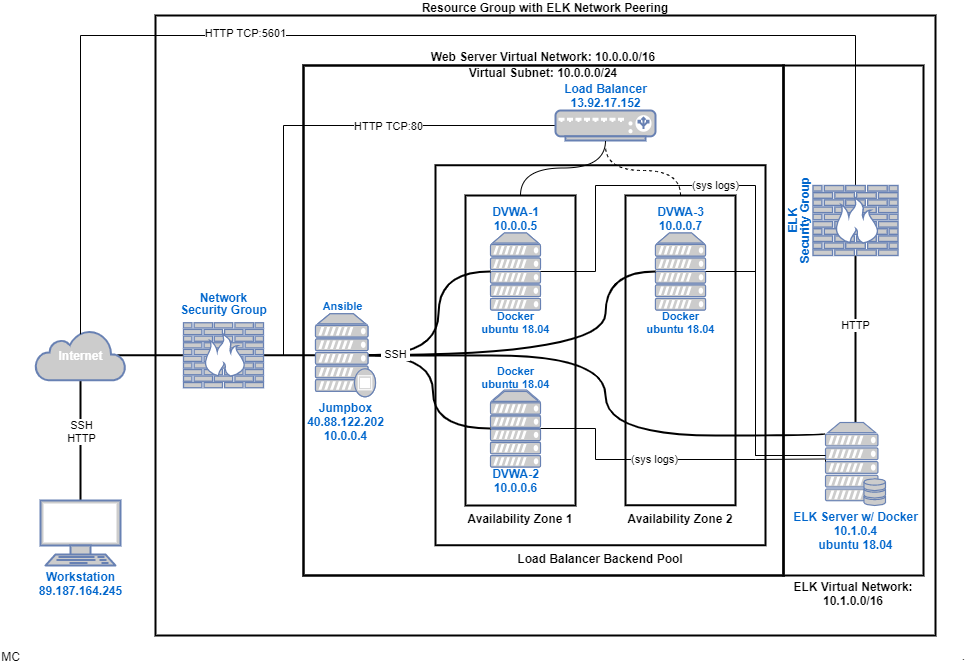

The diagram above was exported from draw.io. Its source (the exported page's mxGraphModel, read from the mxfile embedded in the PNG):
<mxGraphModel dx="1422" dy="762" grid="1" gridSize="10" guides="1" tooltips="1" connect="1" arrows="1" fold="1" page="1" pageScale="1" pageWidth="980" pageHeight="690" math="0" shadow="0">
  <root>
    <mxCell id="0" />
    <mxCell id="1" parent="0" />
    <mxCell id="bydnWLAAEBIZI0JUdbi9-74" value="&lt;span style=&quot;line-height: 100%&quot;&gt;Virtual Subnet: 10.0.0.0/24&lt;br&gt;&lt;/span&gt;" style="rounded=0;whiteSpace=wrap;html=1;strokeWidth=2;verticalAlign=bottom;perimeterSpacing=0;fillColor=none;labelPosition=center;verticalLabelPosition=top;align=center;spacingTop=0;spacingLeft=0;spacing=0;fontStyle=1;spacingBottom=-15;labelBorderColor=none;" parent="1" vertex="1">
      <mxGeometry x="310" y="80" width="480" height="510" as="geometry" />
    </mxCell>
    <mxCell id="bydnWLAAEBIZI0JUdbi9-75" value="&lt;span style=&quot;line-height: 100%&quot;&gt;Resource Group with ELK Network Peering&lt;br&gt;&lt;/span&gt;" style="rounded=0;whiteSpace=wrap;html=1;strokeWidth=2;verticalAlign=bottom;perimeterSpacing=0;fillColor=none;labelPosition=center;verticalLabelPosition=top;align=center;spacingTop=0;spacingLeft=0;spacing=0;fontStyle=1;spacingBottom=0;" parent="1" vertex="1">
      <mxGeometry x="162" y="30" width="780" height="620" as="geometry" />
    </mxCell>
    <mxCell id="bydnWLAAEBIZI0JUdbi9-73" value="&lt;span style=&quot;line-height: 100%&quot;&gt;Web Server Virtual Network: 10.0.0.0/16&lt;br&gt;&lt;br&gt;&lt;/span&gt;" style="rounded=0;whiteSpace=wrap;html=1;strokeWidth=2;verticalAlign=bottom;perimeterSpacing=0;fillColor=none;labelPosition=center;verticalLabelPosition=top;align=center;spacingTop=0;spacingLeft=0;spacing=0;fontStyle=1;spacingBottom=-13;" parent="1" vertex="1">
      <mxGeometry x="310" y="80" width="480" height="510" as="geometry" />
    </mxCell>
    <mxCell id="bydnWLAAEBIZI0JUdbi9-72" value="&lt;b&gt;Load Balancer Backend Pool&lt;/b&gt;" style="rounded=0;whiteSpace=wrap;html=1;strokeWidth=2;verticalAlign=top;perimeterSpacing=0;fillColor=none;labelPosition=center;verticalLabelPosition=bottom;align=center;" parent="1" vertex="1">
      <mxGeometry x="442" y="179.75" width="330" height="380" as="geometry" />
    </mxCell>
    <object label="&lt;b style=&quot;font-size: 11px&quot;&gt;Docker&lt;br&gt;ubuntu 18.04&lt;br&gt;&lt;/b&gt;" id="PNlsOyhw8J9LoRk4CgsD-57">
      <mxCell style="fontColor=#0066CC;verticalAlign=top;verticalLabelPosition=bottom;labelPosition=center;align=center;html=1;outlineConnect=0;fillColor=#CCCCCC;strokeColor=#6881B3;gradientColor=none;gradientDirection=north;strokeWidth=2;shape=mxgraph.networks.server;spacingTop=-5;spacing=0;noLabel=0;metaEdit=0;fontSize=11;" parent="1" vertex="1">
        <mxGeometry x="662" y="247.5" width="50" height="77" as="geometry" />
      </mxCell>
    </object>
    <mxCell id="a1D1RMC5XEx75TYpGbc3-1" value="&lt;span style=&quot;line-height: 100%&quot;&gt;ELK Virtual Network: 10.1.0.0/16&lt;br&gt;&lt;br&gt;&lt;/span&gt;" style="rounded=0;whiteSpace=wrap;html=1;strokeWidth=2;verticalAlign=top;perimeterSpacing=0;fillColor=none;labelPosition=center;verticalLabelPosition=bottom;align=center;spacingTop=0;spacingLeft=0;spacing=0;fontStyle=1;spacingBottom=-13;" parent="1" vertex="1">
      <mxGeometry x="790" y="80" width="140" height="510" as="geometry" />
    </mxCell>
    <mxCell id="bydnWLAAEBIZI0JUdbi9-25" value="&lt;b style=&quot;line-height: 100%&quot;&gt;DVWA-2&lt;br&gt;10.0.0.6&lt;/b&gt;" style="fontColor=#0066CC;verticalAlign=top;verticalLabelPosition=bottom;labelPosition=center;align=center;html=1;outlineConnect=0;fillColor=#CCCCCC;strokeColor=#6881B3;gradientColor=none;gradientDirection=north;strokeWidth=2;shape=mxgraph.networks.server;spacingTop=-5;spacing=0;flipH=0;flipV=0;spacingBottom=0;horizontal=1;" parent="1" vertex="1">
      <mxGeometry x="497" y="404.5" width="50" height="77" as="geometry" />
    </mxCell>
    <mxCell id="PNlsOyhw8J9LoRk4CgsD-6" value="&lt;b&gt;Availability Zone 2&lt;/b&gt;" style="rounded=0;whiteSpace=wrap;html=1;strokeWidth=2;verticalAlign=top;perimeterSpacing=0;fillColor=none;labelPosition=center;verticalLabelPosition=bottom;align=center;" parent="1" vertex="1">
      <mxGeometry x="632" y="210" width="110" height="309.75" as="geometry" />
    </mxCell>
    <mxCell id="bydnWLAAEBIZI0JUdbi9-26" value="&lt;div&gt;&lt;b&gt;DVWA-3&lt;/b&gt;&lt;/div&gt;&lt;div&gt;&lt;b&gt;10.0.0.7&lt;/b&gt;&lt;/div&gt;" style="fontColor=#0066CC;verticalAlign=bottom;verticalLabelPosition=top;labelPosition=center;align=center;html=1;outlineConnect=0;fillColor=#CCCCCC;strokeColor=#6881B3;gradientColor=none;gradientDirection=north;strokeWidth=2;shape=mxgraph.networks.server;spacingTop=0;spacing=0;" parent="1" vertex="1">
      <mxGeometry x="662" y="247.5" width="50" height="77" as="geometry" />
    </mxCell>
    <mxCell id="PNlsOyhw8J9LoRk4CgsD-5" value="&lt;b&gt;Availability Zone 1&lt;/b&gt;" style="rounded=0;whiteSpace=wrap;html=1;strokeWidth=2;verticalAlign=top;perimeterSpacing=0;fillColor=none;labelPosition=center;verticalLabelPosition=bottom;align=center;" parent="1" vertex="1">
      <mxGeometry x="472" y="210" width="110" height="310" as="geometry" />
    </mxCell>
    <object label="&lt;b style=&quot;line-height: 100%&quot;&gt;DVWA-1&lt;br&gt;10.0.0.5&lt;/b&gt;" id="bydnWLAAEBIZI0JUdbi9-24">
      <mxCell style="fontColor=#0066CC;verticalAlign=bottom;verticalLabelPosition=top;labelPosition=center;align=center;html=1;outlineConnect=0;fillColor=#CCCCCC;strokeColor=#6881B3;gradientColor=none;gradientDirection=north;strokeWidth=2;shape=mxgraph.networks.server;spacingTop=0;spacing=0;noLabel=0;metaEdit=0;" parent="1" vertex="1">
        <mxGeometry x="497" y="247.5" width="50" height="77" as="geometry" />
      </mxCell>
    </object>
    <object label="&lt;b style=&quot;font-size: 11px&quot;&gt;Docker&lt;br&gt;ubuntu 18.04&lt;br&gt;&lt;/b&gt;" id="PNlsOyhw8J9LoRk4CgsD-56">
      <mxCell style="fontColor=#0066CC;verticalAlign=top;verticalLabelPosition=bottom;labelPosition=center;align=center;html=1;outlineConnect=0;fillColor=#CCCCCC;strokeColor=#6881B3;gradientColor=none;gradientDirection=north;strokeWidth=2;shape=mxgraph.networks.server;spacingTop=-5;spacing=0;noLabel=0;metaEdit=0;fontSize=11;" parent="1" vertex="1">
        <mxGeometry x="497" y="247.5" width="50" height="77" as="geometry" />
      </mxCell>
    </object>
    <object label="&lt;b style=&quot;font-size: 11px&quot;&gt;Docker&lt;br&gt;ubuntu 18.04&lt;br&gt;&lt;/b&gt;" id="PNlsOyhw8J9LoRk4CgsD-58">
      <mxCell style="fontColor=#0066CC;verticalAlign=bottom;verticalLabelPosition=top;labelPosition=center;align=center;html=1;outlineConnect=0;fillColor=#CCCCCC;strokeColor=#6881B3;gradientColor=none;gradientDirection=north;strokeWidth=2;shape=mxgraph.networks.server;spacingTop=0;spacing=0;noLabel=0;metaEdit=0;fontSize=11;" parent="1" vertex="1">
        <mxGeometry x="497" y="406" width="50" height="75.5" as="geometry" />
      </mxCell>
    </object>
    <mxCell id="PNlsOyhw8J9LoRk4CgsD-32" value="" style="edgeStyle=orthogonalEdgeStyle;rounded=0;orthogonalLoop=1;jettySize=auto;html=1;endArrow=none;endFill=0;strokeWidth=2;" parent="1" source="bydnWLAAEBIZI0JUdbi9-72" target="bydnWLAAEBIZI0JUdbi9-44" edge="1">
      <mxGeometry relative="1" as="geometry" />
    </mxCell>
    <mxCell id="bydnWLAAEBIZI0JUdbi9-62" style="orthogonalLoop=1;jettySize=auto;html=1;exitX=0.5;exitY=0;exitDx=0;exitDy=0;exitPerimeter=0;entryX=0.5;entryY=1;entryDx=0;entryDy=0;entryPerimeter=0;strokeColor=#000000;strokeWidth=2;endArrow=none;endFill=0;fontStyle=1" parent="1" source="bydnWLAAEBIZI0JUdbi9-13" target="bydnWLAAEBIZI0JUdbi9-14" edge="1">
      <mxGeometry relative="1" as="geometry" />
    </mxCell>
    <mxCell id="bydnWLAAEBIZI0JUdbi9-65" value="SSH&lt;br&gt;HTTP" style="edgeLabel;html=1;align=center;verticalAlign=middle;resizable=0;points=[];" parent="bydnWLAAEBIZI0JUdbi9-62" vertex="1" connectable="0">
      <mxGeometry x="0.1704" relative="1" as="geometry">
        <mxPoint as="offset" />
      </mxGeometry>
    </mxCell>
    <mxCell id="bydnWLAAEBIZI0JUdbi9-13" value="&lt;b&gt;Workstation&lt;/b&gt;&lt;br&gt;&lt;b&gt;89.187.164.245&lt;/b&gt;" style="fontColor=#0066CC;verticalAlign=top;verticalLabelPosition=bottom;labelPosition=center;align=center;html=1;outlineConnect=0;fillColor=#CCCCCC;strokeColor=#6881B3;gradientColor=none;gradientDirection=north;strokeWidth=2;shape=mxgraph.networks.terminal;spacing=0;" parent="1" vertex="1">
      <mxGeometry x="47" y="515" width="80" height="65" as="geometry" />
    </mxCell>
    <mxCell id="PNlsOyhw8J9LoRk4CgsD-39" value="" style="edgeStyle=none;rounded=0;orthogonalLoop=1;jettySize=auto;html=1;exitX=0.91;exitY=0.5;exitDx=0;exitDy=0;exitPerimeter=0;entryX=0;entryY=0.5;entryDx=0;entryDy=0;entryPerimeter=0;endArrow=none;endFill=0;strokeWidth=2;" parent="1" source="bydnWLAAEBIZI0JUdbi9-14" target="bydnWLAAEBIZI0JUdbi9-22" edge="1">
      <mxGeometry relative="1" as="geometry">
        <Array as="points" />
      </mxGeometry>
    </mxCell>
    <mxCell id="bydnWLAAEBIZI0JUdbi9-14" value="&lt;b&gt;&lt;font color=&quot;#ffffff&quot;&gt;Internet&lt;/font&gt;&lt;/b&gt;" style="html=1;outlineConnect=0;fillColor=#CCCCCC;strokeColor=#6881B3;gradientColor=none;gradientDirection=north;strokeWidth=2;shape=mxgraph.networks.cloud;fontColor=#0066CC;" parent="1" vertex="1">
      <mxGeometry x="42" y="344.75" width="90" height="50" as="geometry" />
    </mxCell>
    <mxCell id="PNlsOyhw8J9LoRk4CgsD-40" style="edgeStyle=none;rounded=0;orthogonalLoop=1;jettySize=auto;html=1;exitX=1;exitY=0.5;exitDx=0;exitDy=0;exitPerimeter=0;endArrow=none;endFill=0;strokeWidth=2;" parent="1" source="bydnWLAAEBIZI0JUdbi9-22" target="bydnWLAAEBIZI0JUdbi9-44" edge="1">
      <mxGeometry relative="1" as="geometry" />
    </mxCell>
    <mxCell id="bydnWLAAEBIZI0JUdbi9-22" value="&lt;p style=&quot;line-height: 0%&quot;&gt;&lt;b&gt;Network&lt;/b&gt;&lt;/p&gt;&lt;p style=&quot;line-height: 0%&quot;&gt;&lt;b&gt;Security Group&lt;/b&gt;&lt;/p&gt;" style="fontColor=#0066CC;verticalAlign=bottom;verticalLabelPosition=top;labelPosition=center;align=center;html=1;outlineConnect=0;fillColor=#CCCCCC;strokeColor=#6881B3;gradientColor=none;gradientDirection=north;strokeWidth=2;shape=mxgraph.networks.firewall;flipH=0;flipV=0;direction=east;spacing=0;" parent="1" vertex="1">
      <mxGeometry x="190" y="337.25" width="80" height="65" as="geometry" />
    </mxCell>
    <mxCell id="PNlsOyhw8J9LoRk4CgsD-27" value="" style="edgeStyle=orthogonalEdgeStyle;curved=1;rounded=0;orthogonalLoop=1;jettySize=auto;html=1;exitX=0;exitY=0.5;exitDx=0;exitDy=0;exitPerimeter=0;entryX=0.88;entryY=0.5;entryDx=0;entryDy=0;entryPerimeter=0;endArrow=none;endFill=0;strokeWidth=2;" parent="1" source="bydnWLAAEBIZI0JUdbi9-25" target="bydnWLAAEBIZI0JUdbi9-44" edge="1">
      <mxGeometry relative="1" as="geometry" />
    </mxCell>
    <mxCell id="PNlsOyhw8J9LoRk4CgsD-30" value="(sys logs)" style="edgeStyle=orthogonalEdgeStyle;rounded=0;orthogonalLoop=1;jettySize=auto;html=1;exitX=1;exitY=0.5;exitDx=0;exitDy=0;exitPerimeter=0;endArrow=none;endFill=0;entryX=0;entryY=0.5;entryDx=0;entryDy=0;entryPerimeter=0;" parent="1" edge="1">
      <mxGeometry x="-0.0808" relative="1" as="geometry">
        <mxPoint x="832" y="473.5" as="targetPoint" />
        <mxPoint x="547" y="443" as="sourcePoint" />
        <Array as="points">
          <mxPoint x="602" y="443" />
          <mxPoint x="602" y="474" />
          <mxPoint x="762" y="474" />
        </Array>
        <mxPoint as="offset" />
      </mxGeometry>
    </mxCell>
    <mxCell id="PNlsOyhw8J9LoRk4CgsD-28" style="edgeStyle=orthogonalEdgeStyle;curved=1;rounded=0;orthogonalLoop=1;jettySize=auto;html=1;exitX=0;exitY=0.5;exitDx=0;exitDy=0;exitPerimeter=0;entryX=0.88;entryY=0.5;entryDx=0;entryDy=0;entryPerimeter=0;endArrow=none;endFill=0;strokeWidth=2;" parent="1" source="bydnWLAAEBIZI0JUdbi9-26" target="bydnWLAAEBIZI0JUdbi9-44" edge="1">
      <mxGeometry relative="1" as="geometry">
        <Array as="points">
          <mxPoint x="612" y="286" />
          <mxPoint x="612" y="370" />
        </Array>
      </mxGeometry>
    </mxCell>
    <mxCell id="PNlsOyhw8J9LoRk4CgsD-31" style="edgeStyle=orthogonalEdgeStyle;rounded=0;orthogonalLoop=1;jettySize=auto;html=1;entryX=0;entryY=0.5;entryDx=0;entryDy=0;entryPerimeter=0;endArrow=none;endFill=0;exitX=1;exitY=0.5;exitDx=0;exitDy=0;exitPerimeter=0;" parent="1" source="bydnWLAAEBIZI0JUdbi9-26" target="PNlsOyhw8J9LoRk4CgsD-2" edge="1">
      <mxGeometry relative="1" as="geometry">
        <mxPoint x="712" y="325" as="sourcePoint" />
        <Array as="points">
          <mxPoint x="762" y="286" />
          <mxPoint x="762" y="470" />
          <mxPoint x="832" y="470" />
        </Array>
      </mxGeometry>
    </mxCell>
    <mxCell id="PNlsOyhw8J9LoRk4CgsD-9" style="edgeStyle=orthogonalEdgeStyle;rounded=0;orthogonalLoop=1;jettySize=auto;html=1;exitX=0;exitY=0.5;exitDx=0;exitDy=0;exitPerimeter=0;endArrow=none;endFill=0;fontStyle=1;strokeWidth=1;" parent="1" source="bydnWLAAEBIZI0JUdbi9-27" edge="1">
      <mxGeometry relative="1" as="geometry">
        <mxPoint x="290" y="370" as="targetPoint" />
        <Array as="points">
          <mxPoint x="290" y="140" />
        </Array>
      </mxGeometry>
    </mxCell>
    <mxCell id="PNlsOyhw8J9LoRk4CgsD-11" value="HTTP TCP:80" style="edgeLabel;html=1;align=center;verticalAlign=middle;resizable=0;points=[];" parent="PNlsOyhw8J9LoRk4CgsD-9" vertex="1" connectable="0">
      <mxGeometry x="-0.2367" y="-2" relative="1" as="geometry">
        <mxPoint x="24" y="2" as="offset" />
      </mxGeometry>
    </mxCell>
    <mxCell id="bydnWLAAEBIZI0JUdbi9-27" value="&lt;b style=&quot;line-height: 100%&quot;&gt;Load Balancer&lt;br&gt;13.92.17.152&lt;/b&gt;" style="fontColor=#0066CC;verticalAlign=bottom;verticalLabelPosition=top;labelPosition=center;align=center;html=1;outlineConnect=0;fillColor=#CCCCCC;strokeColor=#6881B3;gradientColor=none;gradientDirection=north;strokeWidth=2;shape=mxgraph.networks.load_balancer;spacing=0;" parent="1" vertex="1">
      <mxGeometry x="562" y="125" width="100" height="30" as="geometry" />
    </mxCell>
    <mxCell id="PNlsOyhw8J9LoRk4CgsD-26" style="edgeStyle=orthogonalEdgeStyle;curved=1;rounded=0;orthogonalLoop=1;jettySize=auto;html=1;exitX=0.88;exitY=0.5;exitDx=0;exitDy=0;exitPerimeter=0;entryX=0;entryY=0.5;entryDx=0;entryDy=0;entryPerimeter=0;endArrow=none;endFill=0;strokeWidth=2;" parent="1" source="bydnWLAAEBIZI0JUdbi9-44" target="bydnWLAAEBIZI0JUdbi9-24" edge="1">
      <mxGeometry relative="1" as="geometry">
        <Array as="points">
          <mxPoint x="445" y="369" />
          <mxPoint x="445" y="286" />
        </Array>
      </mxGeometry>
    </mxCell>
    <mxCell id="PNlsOyhw8J9LoRk4CgsD-36" style="edgeStyle=orthogonalEdgeStyle;curved=1;rounded=0;orthogonalLoop=1;jettySize=auto;html=1;exitX=0.88;exitY=0.5;exitDx=0;exitDy=0;exitPerimeter=0;endArrow=none;endFill=0;strokeWidth=2;entryX=0;entryY=0.14;entryDx=0;entryDy=0;entryPerimeter=0;" parent="1" source="bydnWLAAEBIZI0JUdbi9-44" target="PNlsOyhw8J9LoRk4CgsD-2" edge="1">
      <mxGeometry relative="1" as="geometry">
        <Array as="points">
          <mxPoint x="385" y="370" />
          <mxPoint x="612" y="370" />
          <mxPoint x="612" y="450" />
          <mxPoint x="832" y="450" />
        </Array>
      </mxGeometry>
    </mxCell>
    <mxCell id="bydnWLAAEBIZI0JUdbi9-44" value="&lt;b style=&quot;line-height: 100%&quot;&gt;Jumpbox&lt;br&gt;40.88.122.202&lt;br&gt;10.0.0.4&lt;/b&gt;" style="fontColor=#0066CC;verticalAlign=top;verticalLabelPosition=bottom;labelPosition=center;align=center;html=1;outlineConnect=0;fillColor=#CCCCCC;strokeColor=#6881B3;gradientColor=none;gradientDirection=north;strokeWidth=2;shape=mxgraph.networks.proxy_server;spacingTop=0;spacing=0;" parent="1" vertex="1">
      <mxGeometry x="322" y="328.25" width="60" height="83" as="geometry" />
    </mxCell>
    <mxCell id="bydnWLAAEBIZI0JUdbi9-76" style="edgeStyle=none;rounded=0;orthogonalLoop=1;jettySize=auto;html=1;exitX=0.75;exitY=0;exitDx=0;exitDy=0;endArrow=none;endFill=0;" parent="1" source="bydnWLAAEBIZI0JUdbi9-73" target="bydnWLAAEBIZI0JUdbi9-73" edge="1">
      <mxGeometry relative="1" as="geometry" />
    </mxCell>
    <mxCell id="bydnWLAAEBIZI0JUdbi9-78" value="" style="shape=image;html=1;verticalAlign=top;verticalLabelPosition=bottom;labelBackgroundColor=#ffffff;imageAspect=0;aspect=fixed;image=https://cdn3.iconfinder.com/data/icons/emoji-1-4/64/_zombie_head_emoji-128.png;strokeWidth=1;fillColor=none;" parent="1" vertex="1">
      <mxGeometry height="50" as="geometry" />
    </mxCell>
    <mxCell id="PNlsOyhw8J9LoRk4CgsD-33" style="edgeStyle=orthogonalEdgeStyle;rounded=0;orthogonalLoop=1;jettySize=auto;html=1;exitX=0.5;exitY=0;exitDx=0;exitDy=0;exitPerimeter=0;entryX=0.5;entryY=0.08;entryDx=0;entryDy=0;entryPerimeter=0;endArrow=none;endFill=0;strokeWidth=1;" parent="1" source="PNlsOyhw8J9LoRk4CgsD-1" target="bydnWLAAEBIZI0JUdbi9-14" edge="1">
      <mxGeometry relative="1" as="geometry">
        <Array as="points">
          <mxPoint x="862" y="50" />
          <mxPoint x="87" y="50" />
        </Array>
      </mxGeometry>
    </mxCell>
    <mxCell id="PNlsOyhw8J9LoRk4CgsD-34" value="HTTP TCP:5601" style="edgeLabel;html=1;align=center;verticalAlign=middle;resizable=0;points=[];" parent="PNlsOyhw8J9LoRk4CgsD-33" vertex="1" connectable="0">
      <mxGeometry x="-0.1527" y="-3" relative="1" as="geometry">
        <mxPoint x="-243" as="offset" />
      </mxGeometry>
    </mxCell>
    <mxCell id="PNlsOyhw8J9LoRk4CgsD-41" style="edgeStyle=none;rounded=0;orthogonalLoop=1;jettySize=auto;html=1;endArrow=none;endFill=0;strokeWidth=2;exitX=0.5;exitY=1;exitDx=0;exitDy=0;exitPerimeter=0;" parent="1" source="PNlsOyhw8J9LoRk4CgsD-1" target="PNlsOyhw8J9LoRk4CgsD-2" edge="1">
      <mxGeometry relative="1" as="geometry">
        <mxPoint x="862" y="310" as="sourcePoint" />
      </mxGeometry>
    </mxCell>
    <mxCell id="PNlsOyhw8J9LoRk4CgsD-42" value="HTTP" style="edgeLabel;html=1;align=center;verticalAlign=middle;resizable=0;points=[];" parent="PNlsOyhw8J9LoRk4CgsD-41" vertex="1" connectable="0">
      <mxGeometry x="-0.1728" y="-1" relative="1" as="geometry">
        <mxPoint as="offset" />
      </mxGeometry>
    </mxCell>
    <mxCell id="PNlsOyhw8J9LoRk4CgsD-2" value="&lt;b&gt;ELK Server w/ Docker&lt;br&gt;10.1.0.4&lt;br&gt;ubuntu 18.04&lt;br&gt;&lt;/b&gt;" style="fontColor=#0066CC;verticalAlign=top;verticalLabelPosition=bottom;labelPosition=center;align=center;html=1;outlineConnect=0;fillColor=#CCCCCC;strokeColor=#6881B3;gradientColor=none;gradientDirection=north;strokeWidth=2;shape=mxgraph.networks.server_storage;spacing=0;" parent="1" vertex="1">
      <mxGeometry x="832" y="437" width="60" height="83" as="geometry" />
    </mxCell>
    <mxCell id="PNlsOyhw8J9LoRk4CgsD-7" style="edgeStyle=orthogonalEdgeStyle;curved=1;rounded=0;orthogonalLoop=1;jettySize=auto;html=1;exitX=0.5;exitY=0;exitDx=0;exitDy=0;entryX=0.5;entryY=1;entryDx=0;entryDy=0;entryPerimeter=0;endArrow=none;endFill=0;" parent="1" source="PNlsOyhw8J9LoRk4CgsD-5" target="bydnWLAAEBIZI0JUdbi9-27" edge="1">
      <mxGeometry relative="1" as="geometry" />
    </mxCell>
    <mxCell id="PNlsOyhw8J9LoRk4CgsD-8" style="edgeStyle=orthogonalEdgeStyle;curved=1;rounded=0;orthogonalLoop=1;jettySize=auto;html=1;exitX=0.5;exitY=0;exitDx=0;exitDy=0;endArrow=none;endFill=0;dashed=1;" parent="1" source="PNlsOyhw8J9LoRk4CgsD-6" edge="1">
      <mxGeometry relative="1" as="geometry">
        <mxPoint x="612" y="160" as="targetPoint" />
      </mxGeometry>
    </mxCell>
    <mxCell id="PNlsOyhw8J9LoRk4CgsD-29" value="(sys logs)" style="edgeStyle=orthogonalEdgeStyle;rounded=0;orthogonalLoop=1;jettySize=auto;html=1;exitX=1;exitY=0.5;exitDx=0;exitDy=0;exitPerimeter=0;endArrow=none;endFill=0;" parent="1" source="bydnWLAAEBIZI0JUdbi9-24" edge="1">
      <mxGeometry x="-0.1856" relative="1" as="geometry">
        <mxPoint x="832" y="470" as="targetPoint" />
        <Array as="points">
          <mxPoint x="602" y="286" />
          <mxPoint x="602" y="200" />
          <mxPoint x="762" y="200" />
          <mxPoint x="762" y="470" />
        </Array>
        <mxPoint as="offset" />
      </mxGeometry>
    </mxCell>
    <mxCell id="PNlsOyhw8J9LoRk4CgsD-1" value="&lt;p style=&quot;line-height: 0%&quot;&gt;&lt;b&gt;ELK&lt;/b&gt;&lt;/p&gt;&lt;p style=&quot;line-height: 0%&quot;&gt;&lt;b&gt;Security Group&lt;/b&gt;&lt;/p&gt;" style="fontColor=#0066CC;verticalAlign=middle;verticalLabelPosition=middle;labelPosition=center;align=center;html=1;outlineConnect=0;fillColor=#CCCCCC;strokeColor=#6881B3;gradientColor=none;gradientDirection=north;strokeWidth=2;shape=mxgraph.networks.firewall;flipH=0;flipV=0;direction=east;spacing=0;horizontal=0;spacingLeft=0;spacingTop=-114;" parent="1" vertex="1">
      <mxGeometry x="819.5" y="200" width="85" height="70" as="geometry" />
    </mxCell>
    <mxCell id="PNlsOyhw8J9LoRk4CgsD-43" value="&lt;font style=&quot;font-size: 11px;&quot;&gt;&amp;nbsp;SSH&amp;nbsp;&lt;/font&gt;" style="text;html=1;align=center;verticalAlign=middle;resizable=0;points=[];autosize=1;strokeColor=none;labelBackgroundColor=#ffffff;fontSize=11;" parent="1" vertex="1">
      <mxGeometry x="382" y="358.5" width="40" height="20" as="geometry" />
    </mxCell>
    <mxCell id="sodI1SUEdJ0ZnT48cP-8-2" value="MC" style="shape=image;html=1;verticalAlign=middle;verticalLabelPosition=middle;labelBackgroundColor=#ffffff;imageAspect=0;aspect=fixed;image=https://cdn4.iconfinder.com/data/icons/smileys-for-fun/128/smiley__7-128.png;labelPosition=center;align=center;" parent="1" vertex="1">
      <mxGeometry x="16" y="670" width="1" height="1" as="geometry" />
    </mxCell>
    <mxCell id="OAThfeYgHOrNvgnz80p6-1" value="." style="text;html=1;align=center;verticalAlign=middle;resizable=0;points=[];autosize=1;strokeColor=none;" parent="1" vertex="1">
      <mxGeometry x="960" y="660" width="20" height="20" as="geometry" />
    </mxCell>
    <mxCell id="a1D1RMC5XEx75TYpGbc3-4" value="&lt;b style=&quot;font-size: 11px;&quot;&gt;Ansible&lt;/b&gt;" style="fontColor=#0066CC;verticalAlign=bottom;verticalLabelPosition=top;labelPosition=center;align=center;html=1;outlineConnect=0;fillColor=#CCCCCC;strokeColor=#6881B3;gradientColor=none;gradientDirection=north;strokeWidth=2;shape=mxgraph.networks.proxy_server;spacingTop=0;spacing=0;fontSize=11;spacingLeft=-6;" parent="1" vertex="1">
      <mxGeometry x="322" y="328.25" width="60" height="83" as="geometry" />
    </mxCell>
  </root>
</mxGraphModel>